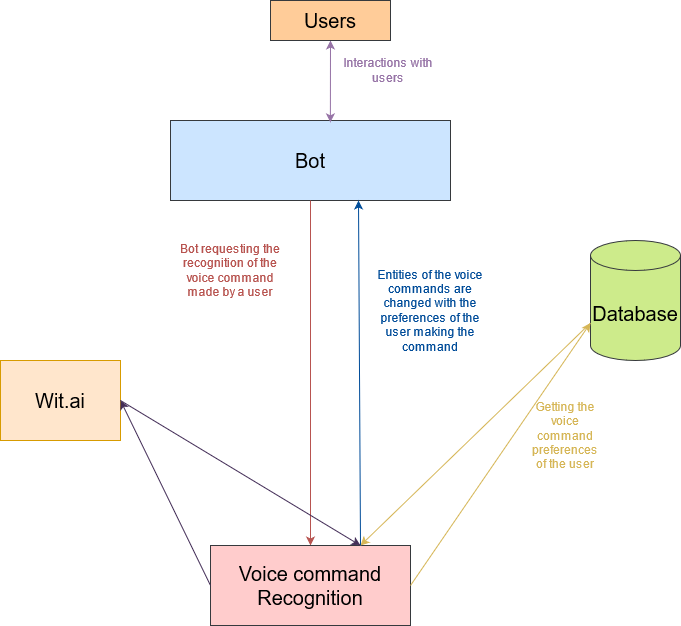

The diagram above was exported from draw.io. Its source (the exported page's mxGraphModel, read from the mxfile embedded in the PNG):
<mxGraphModel dx="1422" dy="791" grid="1" gridSize="10" guides="1" tooltips="1" connect="1" arrows="1" fold="1" page="1" pageScale="1" pageWidth="827" pageHeight="1169" math="0" shadow="0">
  <root>
    <mxCell id="0" />
    <mxCell id="1" parent="0" />
    <mxCell id="i7F7tk3RUaveJ4Nr6511-2" value="&lt;font style=&quot;font-size: 20px&quot;&gt;Bot&lt;/font&gt;" style="rounded=0;whiteSpace=wrap;html=1;fillColor=#cce5ff;strokeColor=#36393d;" parent="1" vertex="1">
      <mxGeometry x="220" y="160" width="280" height="80" as="geometry" />
    </mxCell>
    <mxCell id="i7F7tk3RUaveJ4Nr6511-4" value="" style="endArrow=classic;html=1;exitX=0.5;exitY=1;exitDx=0;exitDy=0;entryX=0.5;entryY=0;entryDx=0;entryDy=0;fillColor=#f8cecc;strokeColor=#B85450;" parent="1" source="i7F7tk3RUaveJ4Nr6511-2" target="i7F7tk3RUaveJ4Nr6511-6" edge="1">
      <mxGeometry width="50" height="50" relative="1" as="geometry">
        <mxPoint x="390" y="430" as="sourcePoint" />
        <mxPoint x="380" y="400" as="targetPoint" />
      </mxGeometry>
    </mxCell>
    <mxCell id="i7F7tk3RUaveJ4Nr6511-6" value="&lt;font style=&quot;font-size: 20px&quot;&gt;Voice command Recognition&lt;/font&gt;" style="rounded=0;whiteSpace=wrap;html=1;fillColor=#ffcccc;strokeColor=#36393d;" parent="1" vertex="1">
      <mxGeometry x="260" y="585" width="200" height="80" as="geometry" />
    </mxCell>
    <mxCell id="i7F7tk3RUaveJ4Nr6511-7" value="&lt;font style=&quot;font-size: 20px&quot;&gt;Database&lt;/font&gt;" style="shape=cylinder3;whiteSpace=wrap;html=1;boundedLbl=1;backgroundOutline=1;size=15;fillColor=#cdeb8b;strokeColor=#36393d;" parent="1" vertex="1">
      <mxGeometry x="640" y="280" width="90" height="120" as="geometry" />
    </mxCell>
    <mxCell id="i7F7tk3RUaveJ4Nr6511-8" value="" style="endArrow=classic;html=1;entryX=0;entryY=0;entryDx=0;entryDy=82.5;entryPerimeter=0;exitX=1;exitY=0.5;exitDx=0;exitDy=0;fillColor=#fff2cc;strokeColor=#d6b656;" parent="1" source="i7F7tk3RUaveJ4Nr6511-6" target="i7F7tk3RUaveJ4Nr6511-7" edge="1">
      <mxGeometry width="50" height="50" relative="1" as="geometry">
        <mxPoint x="390" y="460" as="sourcePoint" />
        <mxPoint x="440" y="410" as="targetPoint" />
      </mxGeometry>
    </mxCell>
    <mxCell id="i7F7tk3RUaveJ4Nr6511-12" value="&lt;font color=&quot;#D6B656&quot;&gt;Getting the voice command preferences of the user&lt;/font&gt;" style="text;html=1;align=center;verticalAlign=middle;whiteSpace=wrap;rounded=0;" parent="1" vertex="1">
      <mxGeometry x="580" y="440" width="70" height="70" as="geometry" />
    </mxCell>
    <mxCell id="i7F7tk3RUaveJ4Nr6511-14" value="&lt;font style=&quot;font-size: 20px&quot;&gt;Wit.ai&lt;/font&gt;" style="rounded=0;whiteSpace=wrap;html=1;fillColor=#ffe6cc;strokeColor=#d79b00;" parent="1" vertex="1">
      <mxGeometry x="50" y="400" width="120" height="80" as="geometry" />
    </mxCell>
    <mxCell id="i7F7tk3RUaveJ4Nr6511-15" value="" style="endArrow=classic;html=1;entryX=1;entryY=0.5;entryDx=0;entryDy=0;exitX=0;exitY=0.5;exitDx=0;exitDy=0;strokeColor=#432D57;fillColor=#76608a;" parent="1" source="i7F7tk3RUaveJ4Nr6511-6" target="i7F7tk3RUaveJ4Nr6511-14" edge="1">
      <mxGeometry width="50" height="50" relative="1" as="geometry">
        <mxPoint x="390" y="460" as="sourcePoint" />
        <mxPoint x="440" y="410" as="targetPoint" />
      </mxGeometry>
    </mxCell>
    <mxCell id="i7F7tk3RUaveJ4Nr6511-19" value="" style="endArrow=classic;startArrow=classic;html=1;entryX=0.571;entryY=0.023;entryDx=0;entryDy=0;exitX=0.5;exitY=1;exitDx=0;exitDy=0;fillColor=#e1d5e7;strokeColor=#9673A6;entryPerimeter=0;" parent="1" source="i7F7tk3RUaveJ4Nr6511-20" target="i7F7tk3RUaveJ4Nr6511-2" edge="1">
      <mxGeometry width="50" height="50" relative="1" as="geometry">
        <mxPoint x="430" y="220" as="sourcePoint" />
        <mxPoint x="440" y="290" as="targetPoint" />
      </mxGeometry>
    </mxCell>
    <mxCell id="i7F7tk3RUaveJ4Nr6511-20" value="&lt;font style=&quot;font-size: 20px&quot;&gt;Users&lt;/font&gt;" style="rounded=0;whiteSpace=wrap;html=1;fillColor=#ffcc99;strokeColor=#36393d;" parent="1" vertex="1">
      <mxGeometry x="320" y="40" width="120" height="40" as="geometry" />
    </mxCell>
    <mxCell id="i7F7tk3RUaveJ4Nr6511-21" value="&lt;font color=&quot;#9673A6&quot;&gt;Interactions with users&lt;/font&gt;" style="text;html=1;strokeColor=none;fillColor=none;align=center;verticalAlign=middle;whiteSpace=wrap;rounded=0;" parent="1" vertex="1">
      <mxGeometry x="390" y="100" width="96" height="20" as="geometry" />
    </mxCell>
    <mxCell id="i7F7tk3RUaveJ4Nr6511-23" value="" style="endArrow=classic;html=1;exitX=1;exitY=0.5;exitDx=0;exitDy=0;entryX=0.75;entryY=0;entryDx=0;entryDy=0;strokeColor=#432D57;fillColor=#76608a;" parent="1" source="i7F7tk3RUaveJ4Nr6511-14" target="i7F7tk3RUaveJ4Nr6511-6" edge="1">
      <mxGeometry width="50" height="50" relative="1" as="geometry">
        <mxPoint x="390" y="340" as="sourcePoint" />
        <mxPoint x="370" y="440" as="targetPoint" />
      </mxGeometry>
    </mxCell>
    <mxCell id="i7F7tk3RUaveJ4Nr6511-24" value="" style="endArrow=classic;html=1;exitX=0;exitY=0;exitDx=0;exitDy=82.5;exitPerimeter=0;entryX=0.75;entryY=0;entryDx=0;entryDy=0;strokeColor=#d6b656;fillColor=#fff2cc;" parent="1" source="i7F7tk3RUaveJ4Nr6511-7" target="i7F7tk3RUaveJ4Nr6511-6" edge="1">
      <mxGeometry width="50" height="50" relative="1" as="geometry">
        <mxPoint x="390" y="340" as="sourcePoint" />
        <mxPoint x="490" y="440" as="targetPoint" />
      </mxGeometry>
    </mxCell>
    <mxCell id="i7F7tk3RUaveJ4Nr6511-27" value="" style="endArrow=classic;startArrow=none;html=1;exitX=0.75;exitY=0;exitDx=0;exitDy=0;strokeColor=#004C99;endFill=1;startFill=0;" parent="1" source="i7F7tk3RUaveJ4Nr6511-6" edge="1">
      <mxGeometry width="50" height="50" relative="1" as="geometry">
        <mxPoint x="440" y="360" as="sourcePoint" />
        <mxPoint x="408" y="240" as="targetPoint" />
      </mxGeometry>
    </mxCell>
    <mxCell id="i7F7tk3RUaveJ4Nr6511-28" value="&lt;font color=&quot;#004C99&quot;&gt;Entities of the voice commands are changed with the preferences of the user making the command&lt;/font&gt;" style="text;html=1;strokeColor=none;fillColor=none;align=center;verticalAlign=middle;whiteSpace=wrap;rounded=0;" parent="1" vertex="1">
      <mxGeometry x="420" y="340" width="120" height="20" as="geometry" />
    </mxCell>
    <mxCell id="i7F7tk3RUaveJ4Nr6511-30" value="&lt;font color=&quot;#B85450&quot;&gt;Bot requesting the recognition of the voice command made by a user&lt;/font&gt;" style="text;html=1;strokeColor=none;fillColor=none;align=center;verticalAlign=middle;whiteSpace=wrap;rounded=0;" parent="1" vertex="1">
      <mxGeometry x="220" y="300" width="120" height="20" as="geometry" />
    </mxCell>
  </root>
</mxGraphModel>